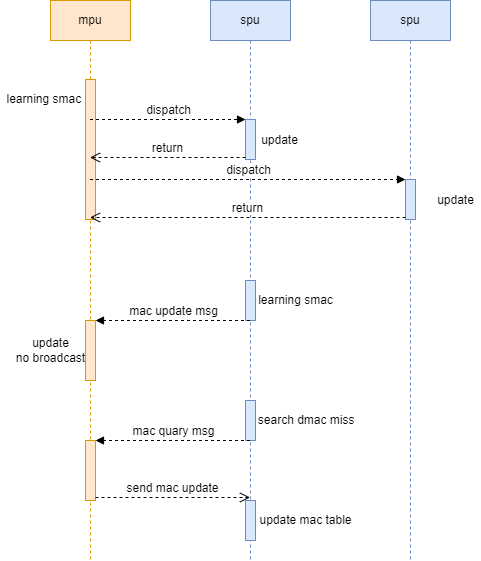

The diagram above was exported from draw.io. Its source (the exported page's mxGraphModel, read from the mxfile embedded in the PNG):
<mxGraphModel dx="1422" dy="706" grid="1" gridSize="10" guides="1" tooltips="1" connect="1" arrows="1" fold="1" page="1" pageScale="1" pageWidth="827" pageHeight="1169" math="0" shadow="0">
  <root>
    <mxCell id="0" />
    <mxCell id="1" parent="0" />
    <mxCell id="nYrckzgCPkDdXmdGrtdo-1" value="mpu" style="shape=umlLifeline;perimeter=lifelinePerimeter;whiteSpace=wrap;html=1;container=1;collapsible=0;recursiveResize=0;outlineConnect=0;fillColor=#ffe6cc;strokeColor=#d79b00;" parent="1" vertex="1">
      <mxGeometry x="160" y="120" width="80" height="560" as="geometry" />
    </mxCell>
    <mxCell id="nYrckzgCPkDdXmdGrtdo-2" value="" style="html=1;points=[];perimeter=orthogonalPerimeter;fillColor=#ffe6cc;strokeColor=#d79b00;" parent="nYrckzgCPkDdXmdGrtdo-1" vertex="1">
      <mxGeometry x="35" y="79" width="10" height="140" as="geometry" />
    </mxCell>
    <mxCell id="nYrckzgCPkDdXmdGrtdo-3" value="learning smac&amp;nbsp;" style="text;html=1;align=center;verticalAlign=middle;resizable=0;points=[];autosize=1;strokeColor=none;fillColor=none;" parent="nYrckzgCPkDdXmdGrtdo-1" vertex="1">
      <mxGeometry x="-50" y="89" width="90" height="20" as="geometry" />
    </mxCell>
    <mxCell id="nYrckzgCPkDdXmdGrtdo-18" value="" style="html=1;points=[];perimeter=orthogonalPerimeter;fillColor=#ffe6cc;strokeColor=#d79b00;" parent="nYrckzgCPkDdXmdGrtdo-1" vertex="1">
      <mxGeometry x="35" y="320" width="10" height="60" as="geometry" />
    </mxCell>
    <mxCell id="nYrckzgCPkDdXmdGrtdo-21" value="update&lt;br&gt;no broadcast" style="text;html=1;align=center;verticalAlign=middle;resizable=0;points=[];autosize=1;strokeColor=none;fillColor=none;" parent="nYrckzgCPkDdXmdGrtdo-1" vertex="1">
      <mxGeometry x="-40" y="335" width="80" height="30" as="geometry" />
    </mxCell>
    <mxCell id="nYrckzgCPkDdXmdGrtdo-26" value="" style="html=1;points=[];perimeter=orthogonalPerimeter;fillColor=#ffe6cc;strokeColor=#d79b00;" parent="nYrckzgCPkDdXmdGrtdo-1" vertex="1">
      <mxGeometry x="35" y="440" width="10" height="60" as="geometry" />
    </mxCell>
    <mxCell id="nYrckzgCPkDdXmdGrtdo-4" value="spu" style="shape=umlLifeline;perimeter=lifelinePerimeter;whiteSpace=wrap;html=1;container=1;collapsible=0;recursiveResize=0;outlineConnect=0;fillColor=#dae8fc;strokeColor=#6c8ebf;" parent="1" vertex="1">
      <mxGeometry x="320" y="120" width="80" height="560" as="geometry" />
    </mxCell>
    <mxCell id="nYrckzgCPkDdXmdGrtdo-10" value="" style="html=1;points=[];perimeter=orthogonalPerimeter;fillColor=#dae8fc;strokeColor=#6c8ebf;" parent="nYrckzgCPkDdXmdGrtdo-4" vertex="1">
      <mxGeometry x="35" y="119" width="10" height="40" as="geometry" />
    </mxCell>
    <mxCell id="nYrckzgCPkDdXmdGrtdo-16" value="" style="html=1;points=[];perimeter=orthogonalPerimeter;fillColor=#dae8fc;strokeColor=#6c8ebf;" parent="nYrckzgCPkDdXmdGrtdo-4" vertex="1">
      <mxGeometry x="35" y="280" width="10" height="40" as="geometry" />
    </mxCell>
    <mxCell id="nYrckzgCPkDdXmdGrtdo-22" value="" style="html=1;points=[];perimeter=orthogonalPerimeter;fillColor=#dae8fc;strokeColor=#6c8ebf;" parent="nYrckzgCPkDdXmdGrtdo-4" vertex="1">
      <mxGeometry x="35" y="400" width="10" height="40" as="geometry" />
    </mxCell>
    <mxCell id="nYrckzgCPkDdXmdGrtdo-29" value="" style="html=1;points=[];perimeter=orthogonalPerimeter;fillColor=#dae8fc;strokeColor=#6c8ebf;" parent="nYrckzgCPkDdXmdGrtdo-4" vertex="1">
      <mxGeometry x="35" y="500" width="10" height="40" as="geometry" />
    </mxCell>
    <mxCell id="nYrckzgCPkDdXmdGrtdo-7" value="spu" style="shape=umlLifeline;perimeter=lifelinePerimeter;whiteSpace=wrap;html=1;container=1;collapsible=0;recursiveResize=0;outlineConnect=0;fillColor=#dae8fc;strokeColor=#6c8ebf;" parent="1" vertex="1">
      <mxGeometry x="480" y="120" width="80" height="560" as="geometry" />
    </mxCell>
    <mxCell id="nYrckzgCPkDdXmdGrtdo-13" value="" style="html=1;points=[];perimeter=orthogonalPerimeter;fillColor=#dae8fc;strokeColor=#6c8ebf;" parent="nYrckzgCPkDdXmdGrtdo-7" vertex="1">
      <mxGeometry x="35" y="179" width="10" height="40" as="geometry" />
    </mxCell>
    <mxCell id="nYrckzgCPkDdXmdGrtdo-11" value="dispatch" style="html=1;verticalAlign=bottom;endArrow=block;entryX=0;entryY=0;rounded=0;dashed=1;" parent="1" target="nYrckzgCPkDdXmdGrtdo-10" edge="1">
      <mxGeometry relative="1" as="geometry">
        <mxPoint x="199.5" y="239" as="sourcePoint" />
      </mxGeometry>
    </mxCell>
    <mxCell id="nYrckzgCPkDdXmdGrtdo-12" value="return" style="html=1;verticalAlign=bottom;endArrow=open;dashed=1;endSize=8;exitX=0;exitY=0.95;rounded=0;" parent="1" source="nYrckzgCPkDdXmdGrtdo-10" edge="1">
      <mxGeometry relative="1" as="geometry">
        <mxPoint x="199.5" y="277" as="targetPoint" />
      </mxGeometry>
    </mxCell>
    <mxCell id="nYrckzgCPkDdXmdGrtdo-14" value="dispatch" style="html=1;verticalAlign=bottom;endArrow=block;entryX=0;entryY=0;rounded=0;dashed=1;" parent="1" target="nYrckzgCPkDdXmdGrtdo-13" edge="1">
      <mxGeometry relative="1" as="geometry">
        <mxPoint x="199.5" y="299" as="sourcePoint" />
      </mxGeometry>
    </mxCell>
    <mxCell id="nYrckzgCPkDdXmdGrtdo-15" value="return" style="html=1;verticalAlign=bottom;endArrow=open;dashed=1;endSize=8;exitX=0;exitY=0.95;rounded=0;" parent="1" source="nYrckzgCPkDdXmdGrtdo-13" edge="1">
      <mxGeometry relative="1" as="geometry">
        <mxPoint x="199.5" y="337" as="targetPoint" />
      </mxGeometry>
    </mxCell>
    <mxCell id="nYrckzgCPkDdXmdGrtdo-17" value="learning smac" style="text;html=1;align=center;verticalAlign=middle;resizable=0;points=[];autosize=1;strokeColor=none;fillColor=none;" parent="1" vertex="1">
      <mxGeometry x="360" y="410" width="90" height="20" as="geometry" />
    </mxCell>
    <mxCell id="nYrckzgCPkDdXmdGrtdo-19" value="mac update msg" style="html=1;verticalAlign=bottom;endArrow=block;entryX=1;entryY=0;rounded=0;dashed=1;" parent="1" source="nYrckzgCPkDdXmdGrtdo-4" target="nYrckzgCPkDdXmdGrtdo-18" edge="1">
      <mxGeometry relative="1" as="geometry">
        <mxPoint x="265" y="440" as="sourcePoint" />
      </mxGeometry>
    </mxCell>
    <mxCell id="nYrckzgCPkDdXmdGrtdo-25" value="&amp;nbsp;search dmac miss" style="text;html=1;align=center;verticalAlign=middle;resizable=0;points=[];autosize=1;strokeColor=none;fillColor=none;" parent="1" vertex="1">
      <mxGeometry x="354" y="530" width="120" height="20" as="geometry" />
    </mxCell>
    <mxCell id="nYrckzgCPkDdXmdGrtdo-27" value="mac quary msg" style="html=1;verticalAlign=bottom;endArrow=block;entryX=1;entryY=0;rounded=0;dashed=1;" parent="1" source="nYrckzgCPkDdXmdGrtdo-4" target="nYrckzgCPkDdXmdGrtdo-26" edge="1">
      <mxGeometry relative="1" as="geometry">
        <mxPoint x="265" y="560" as="sourcePoint" />
      </mxGeometry>
    </mxCell>
    <mxCell id="nYrckzgCPkDdXmdGrtdo-28" value="send mac update" style="html=1;verticalAlign=bottom;endArrow=open;dashed=1;endSize=8;exitX=1;exitY=0.95;rounded=0;" parent="1" source="nYrckzgCPkDdXmdGrtdo-26" target="nYrckzgCPkDdXmdGrtdo-4" edge="1">
      <mxGeometry relative="1" as="geometry">
        <mxPoint x="265" y="617" as="targetPoint" />
      </mxGeometry>
    </mxCell>
    <mxCell id="nYrckzgCPkDdXmdGrtdo-30" value="update mac table" style="text;html=1;align=center;verticalAlign=middle;resizable=0;points=[];autosize=1;strokeColor=none;fillColor=none;" parent="1" vertex="1">
      <mxGeometry x="360" y="630" width="110" height="20" as="geometry" />
    </mxCell>
    <mxCell id="nYrckzgCPkDdXmdGrtdo-31" value="update" style="text;html=1;align=center;verticalAlign=middle;resizable=0;points=[];autosize=1;strokeColor=none;fillColor=none;" parent="1" vertex="1">
      <mxGeometry x="364" y="250" width="50" height="20" as="geometry" />
    </mxCell>
    <mxCell id="nYrckzgCPkDdXmdGrtdo-32" value="update" style="text;html=1;align=center;verticalAlign=middle;resizable=0;points=[];autosize=1;strokeColor=none;fillColor=none;" parent="1" vertex="1">
      <mxGeometry x="540" y="310" width="50" height="20" as="geometry" />
    </mxCell>
  </root>
</mxGraphModel>